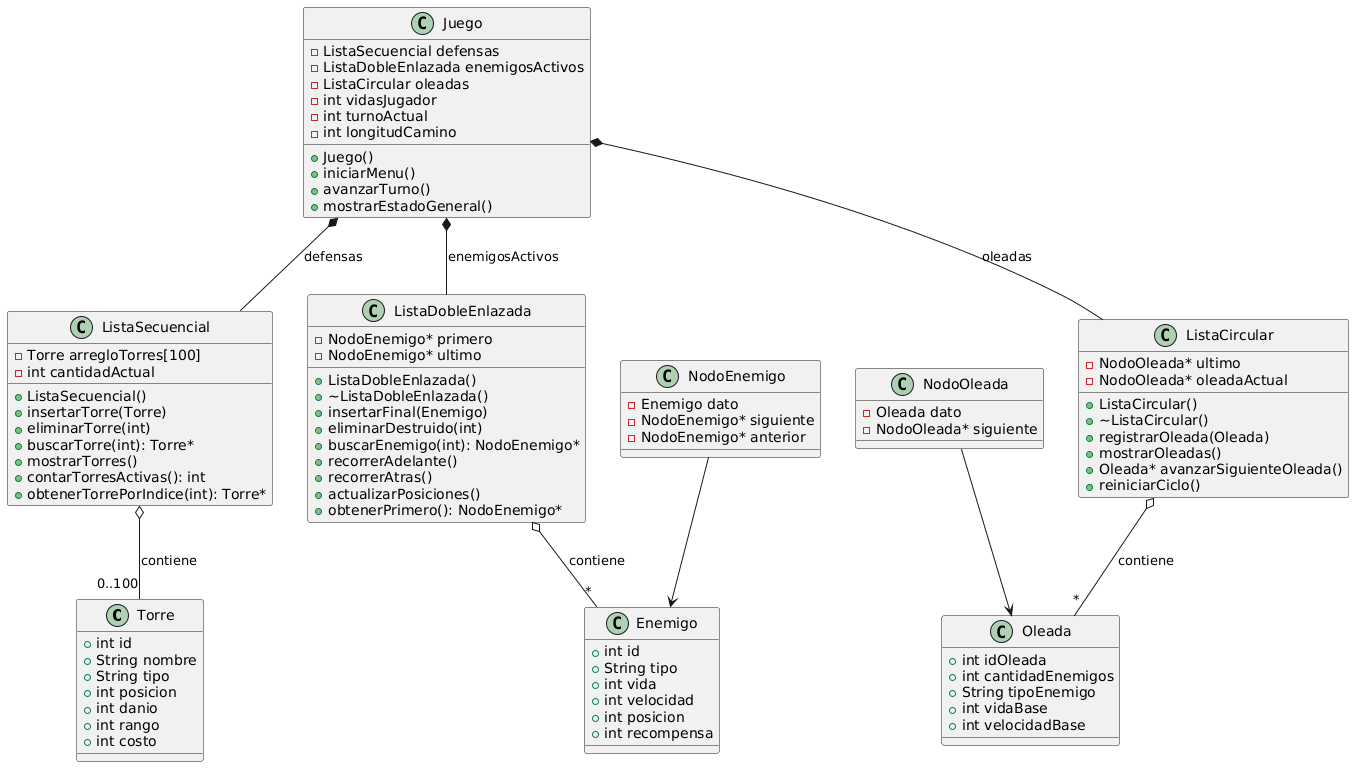

The diagram above was rendered by PlantUML. Its source (embedded in the PNG):
@startuml
' Estructuras básicas
class Torre {
  +int id
  +String nombre
  +String tipo
  +int posicion
  +int danio
  +int rango
  +int costo
}

class Enemigo {
  +int id
  +String tipo
  +int vida
  +int velocidad
  +int posicion
  +int recompensa
}

class Oleada {
  +int idOleada
  +int cantidadEnemigos
  +String tipoEnemigo
  +int vidaBase
  +int velocidadBase
}

' Listas / Nodos
class ListaSecuencial {
  -Torre arregloTorres[100]
  -int cantidadActual
  +ListaSecuencial()
  +insertarTorre(Torre)
  +eliminarTorre(int)
  +buscarTorre(int): Torre*
  +mostrarTorres()
  +contarTorresActivas(): int
  +obtenerTorrePorIndice(int): Torre*
}

class NodoEnemigo {
  -Enemigo dato
  -NodoEnemigo* siguiente
  -NodoEnemigo* anterior
}

class ListaDobleEnlazada {
  -NodoEnemigo* primero
  -NodoEnemigo* ultimo
  +ListaDobleEnlazada()
  +~ListaDobleEnlazada()
  +insertarFinal(Enemigo)
  +eliminarDestruido(int)
  +buscarEnemigo(int): NodoEnemigo*
  +recorrerAdelante()
  +recorrerAtras()
  +actualizarPosiciones()
  +obtenerPrimero(): NodoEnemigo*
}

class NodoOleada {
  -Oleada dato
  -NodoOleada* siguiente
}

class ListaCircular {
  -NodoOleada* ultimo
  -NodoOleada* oleadaActual
  +ListaCircular()
  +~ListaCircular()
  +registrarOleada(Oleada)
  +mostrarOleadas()
  +Oleada* avanzarSiguienteOleada()
  +reiniciarCiclo()
}

class Juego {
  -ListaSecuencial defensas
  -ListaDobleEnlazada enemigosActivos
  -ListaCircular oleadas
  -int vidasJugador
  -int turnoActual
  -int longitudCamino
  +Juego()
  +iniciarMenu()
  +avanzarTurno()
  +mostrarEstadoGeneral()
}

' Relaciones
Juego *-- ListaSecuencial : defensas
Juego *-- ListaDobleEnlazada : enemigosActivos
Juego *-- ListaCircular : oleadas

ListaSecuencial o-- "0..100" Torre : contiene
ListaDobleEnlazada o-- "*" Enemigo : contiene
ListaCircular o-- "*" Oleada : contiene

NodoEnemigo --> Enemigo
NodoOleada --> Oleada
@enduml